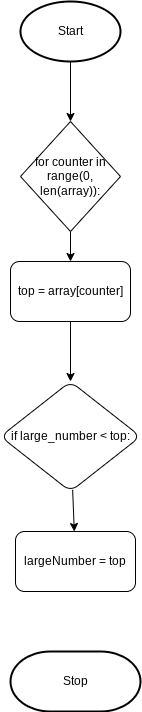

The diagram above was exported from draw.io. Its source (the exported page's mxGraphModel, read from the mxfile embedded in the PNG):
<mxGraphModel dx="834" dy="561" grid="1" gridSize="10" guides="1" tooltips="1" connect="1" arrows="1" fold="1" page="1" pageScale="1" pageWidth="827" pageHeight="1169" math="0" shadow="0">
  <root>
    <mxCell id="0" />
    <mxCell id="1" parent="0" />
    <mxCell id="9" style="edgeStyle=none;html=1;exitX=0.5;exitY=1;exitDx=0;exitDy=0;exitPerimeter=0;entryX=0.5;entryY=0;entryDx=0;entryDy=0;" parent="1" source="2" edge="1">
      <mxGeometry relative="1" as="geometry">
        <mxPoint x="280" y="160" as="targetPoint" />
      </mxGeometry>
    </mxCell>
    <mxCell id="2" value="Start" style="strokeWidth=2;html=1;shape=mxgraph.flowchart.start_1;whiteSpace=wrap;" parent="1" vertex="1">
      <mxGeometry x="230" y="40" width="100" height="60" as="geometry" />
    </mxCell>
    <mxCell id="6" value="Stop" style="strokeWidth=2;html=1;shape=mxgraph.flowchart.terminator;whiteSpace=wrap;" parent="1" vertex="1">
      <mxGeometry x="220" y="690" width="130" height="60" as="geometry" />
    </mxCell>
    <mxCell id="12" value="" style="edgeStyle=none;html=1;" edge="1" parent="1" source="10" target="11">
      <mxGeometry relative="1" as="geometry" />
    </mxCell>
    <mxCell id="10" value="for counter in range(0, len(array)):" style="rhombus;whiteSpace=wrap;html=1;" vertex="1" parent="1">
      <mxGeometry x="230" y="160" width="100" height="110" as="geometry" />
    </mxCell>
    <mxCell id="15" value="" style="edgeStyle=none;html=1;" edge="1" parent="1" source="11" target="13">
      <mxGeometry relative="1" as="geometry" />
    </mxCell>
    <mxCell id="11" value="top = array[counter]" style="rounded=1;whiteSpace=wrap;html=1;" vertex="1" parent="1">
      <mxGeometry x="220" y="300" width="120" height="60" as="geometry" />
    </mxCell>
    <mxCell id="17" value="" style="edgeStyle=none;html=1;" edge="1" parent="1" source="13" target="16">
      <mxGeometry relative="1" as="geometry" />
    </mxCell>
    <mxCell id="13" value="if large_number &amp;lt; top:" style="rhombus;whiteSpace=wrap;html=1;rounded=1;" vertex="1" parent="1">
      <mxGeometry x="210" y="420" width="140" height="110" as="geometry" />
    </mxCell>
    <mxCell id="16" value="largeNumber = top" style="whiteSpace=wrap;html=1;rounded=1;" vertex="1" parent="1">
      <mxGeometry x="225" y="570" width="120" height="60" as="geometry" />
    </mxCell>
  </root>
</mxGraphModel>